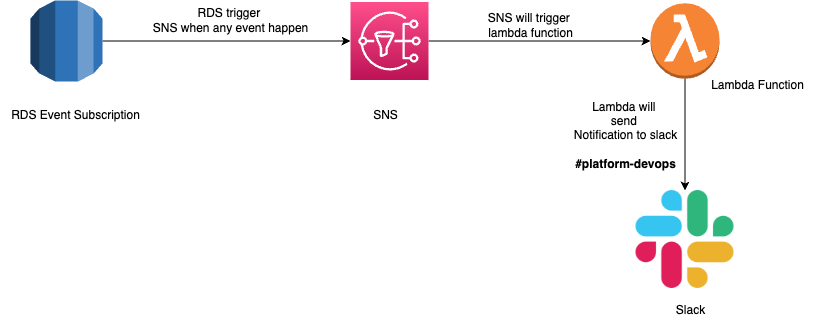

The diagram above was exported from draw.io. Its source (the exported page's mxGraphModel, read from the mxfile embedded in the PNG):
<mxGraphModel dx="1018" dy="659" grid="1" gridSize="10" guides="1" tooltips="1" connect="1" arrows="1" fold="1" page="1" pageScale="1" pageWidth="827" pageHeight="1169" math="0" shadow="0">
  <root>
    <mxCell id="0" />
    <mxCell id="1" parent="0" />
    <mxCell id="886ejgecCxyz3lqWiqrP-4" style="edgeStyle=orthogonalEdgeStyle;rounded=0;orthogonalLoop=1;jettySize=auto;html=1;" edge="1" parent="1" source="886ejgecCxyz3lqWiqrP-1" target="886ejgecCxyz3lqWiqrP-3">
      <mxGeometry relative="1" as="geometry" />
    </mxCell>
    <mxCell id="886ejgecCxyz3lqWiqrP-1" value="" style="outlineConnect=0;dashed=0;verticalLabelPosition=bottom;verticalAlign=top;align=center;html=1;shape=mxgraph.aws3.rds;fillColor=#2E73B8;gradientColor=none;" vertex="1" parent="1">
      <mxGeometry x="40" y="150" width="72" height="81" as="geometry" />
    </mxCell>
    <mxCell id="886ejgecCxyz3lqWiqrP-2" value="RDS Event Subscription" style="text;html=1;align=center;verticalAlign=middle;resizable=0;points=[];autosize=1;strokeColor=none;fillColor=none;" vertex="1" parent="1">
      <mxGeometry x="10" y="250" width="150" height="30" as="geometry" />
    </mxCell>
    <mxCell id="886ejgecCxyz3lqWiqrP-7" style="edgeStyle=orthogonalEdgeStyle;rounded=0;orthogonalLoop=1;jettySize=auto;html=1;entryX=0;entryY=0.5;entryDx=0;entryDy=0;entryPerimeter=0;" edge="1" parent="1" source="886ejgecCxyz3lqWiqrP-3" target="886ejgecCxyz3lqWiqrP-6">
      <mxGeometry relative="1" as="geometry" />
    </mxCell>
    <mxCell id="886ejgecCxyz3lqWiqrP-3" value="" style="sketch=0;points=[[0,0,0],[0.25,0,0],[0.5,0,0],[0.75,0,0],[1,0,0],[0,1,0],[0.25,1,0],[0.5,1,0],[0.75,1,0],[1,1,0],[0,0.25,0],[0,0.5,0],[0,0.75,0],[1,0.25,0],[1,0.5,0],[1,0.75,0]];outlineConnect=0;fontColor=#232F3E;gradientColor=#FF4F8B;gradientDirection=north;fillColor=#BC1356;strokeColor=#ffffff;dashed=0;verticalLabelPosition=bottom;verticalAlign=top;align=center;html=1;fontSize=12;fontStyle=0;aspect=fixed;shape=mxgraph.aws4.resourceIcon;resIcon=mxgraph.aws4.sns;" vertex="1" parent="1">
      <mxGeometry x="360" y="151.5" width="78" height="78" as="geometry" />
    </mxCell>
    <mxCell id="886ejgecCxyz3lqWiqrP-5" value="SNS" style="text;html=1;align=center;verticalAlign=middle;resizable=0;points=[];autosize=1;strokeColor=none;fillColor=none;" vertex="1" parent="1">
      <mxGeometry x="370" y="250" width="50" height="30" as="geometry" />
    </mxCell>
    <mxCell id="886ejgecCxyz3lqWiqrP-12" style="edgeStyle=orthogonalEdgeStyle;rounded=0;orthogonalLoop=1;jettySize=auto;html=1;entryX=0.5;entryY=0;entryDx=0;entryDy=0;" edge="1" parent="1" source="886ejgecCxyz3lqWiqrP-6" target="886ejgecCxyz3lqWiqrP-11">
      <mxGeometry relative="1" as="geometry" />
    </mxCell>
    <mxCell id="886ejgecCxyz3lqWiqrP-6" value="" style="outlineConnect=0;dashed=0;verticalLabelPosition=bottom;verticalAlign=top;align=center;html=1;shape=mxgraph.aws3.lambda_function;fillColor=#F58534;gradientColor=none;" vertex="1" parent="1">
      <mxGeometry x="660" y="152.75" width="69" height="75.5" as="geometry" />
    </mxCell>
    <mxCell id="886ejgecCxyz3lqWiqrP-8" value="Lambda Function" style="text;html=1;align=center;verticalAlign=middle;resizable=0;points=[];autosize=1;strokeColor=none;fillColor=none;" vertex="1" parent="1">
      <mxGeometry x="707" y="220" width="120" height="30" as="geometry" />
    </mxCell>
    <mxCell id="886ejgecCxyz3lqWiqrP-9" value="SNS will trigger &lt;br&gt;lambda function" style="text;html=1;align=center;verticalAlign=middle;resizable=0;points=[];autosize=1;strokeColor=none;fillColor=none;" vertex="1" parent="1">
      <mxGeometry x="485" y="155" width="110" height="40" as="geometry" />
    </mxCell>
    <mxCell id="886ejgecCxyz3lqWiqrP-10" value="RDS trigger &lt;br&gt;SNS when any event happen" style="text;html=1;align=center;verticalAlign=middle;resizable=0;points=[];autosize=1;strokeColor=none;fillColor=none;" vertex="1" parent="1">
      <mxGeometry x="150" y="150" width="180" height="40" as="geometry" />
    </mxCell>
    <mxCell id="886ejgecCxyz3lqWiqrP-11" value="" style="shape=image;html=1;verticalAlign=top;verticalLabelPosition=bottom;labelBackgroundColor=#ffffff;imageAspect=0;aspect=fixed;image=https://cdn2.iconfinder.com/data/icons/social-media-2285/512/1_Slack_colored_svg-128.png" vertex="1" parent="1">
      <mxGeometry x="645.5" y="340" width="98" height="98" as="geometry" />
    </mxCell>
    <mxCell id="886ejgecCxyz3lqWiqrP-13" value="Lambda will&amp;nbsp;&lt;br&gt;send&amp;nbsp;&lt;br&gt;Notification to slack&lt;br&gt;&lt;br&gt;&lt;b&gt;#platform-devops&lt;/b&gt;" style="text;html=1;align=center;verticalAlign=middle;resizable=0;points=[];autosize=1;strokeColor=none;fillColor=none;" vertex="1" parent="1">
      <mxGeometry x="570" y="240" width="130" height="90" as="geometry" />
    </mxCell>
    <mxCell id="886ejgecCxyz3lqWiqrP-14" value="Slack" style="text;html=1;align=center;verticalAlign=middle;resizable=0;points=[];autosize=1;strokeColor=none;fillColor=none;" vertex="1" parent="1">
      <mxGeometry x="675" y="445" width="50" height="30" as="geometry" />
    </mxCell>
  </root>
</mxGraphModel>